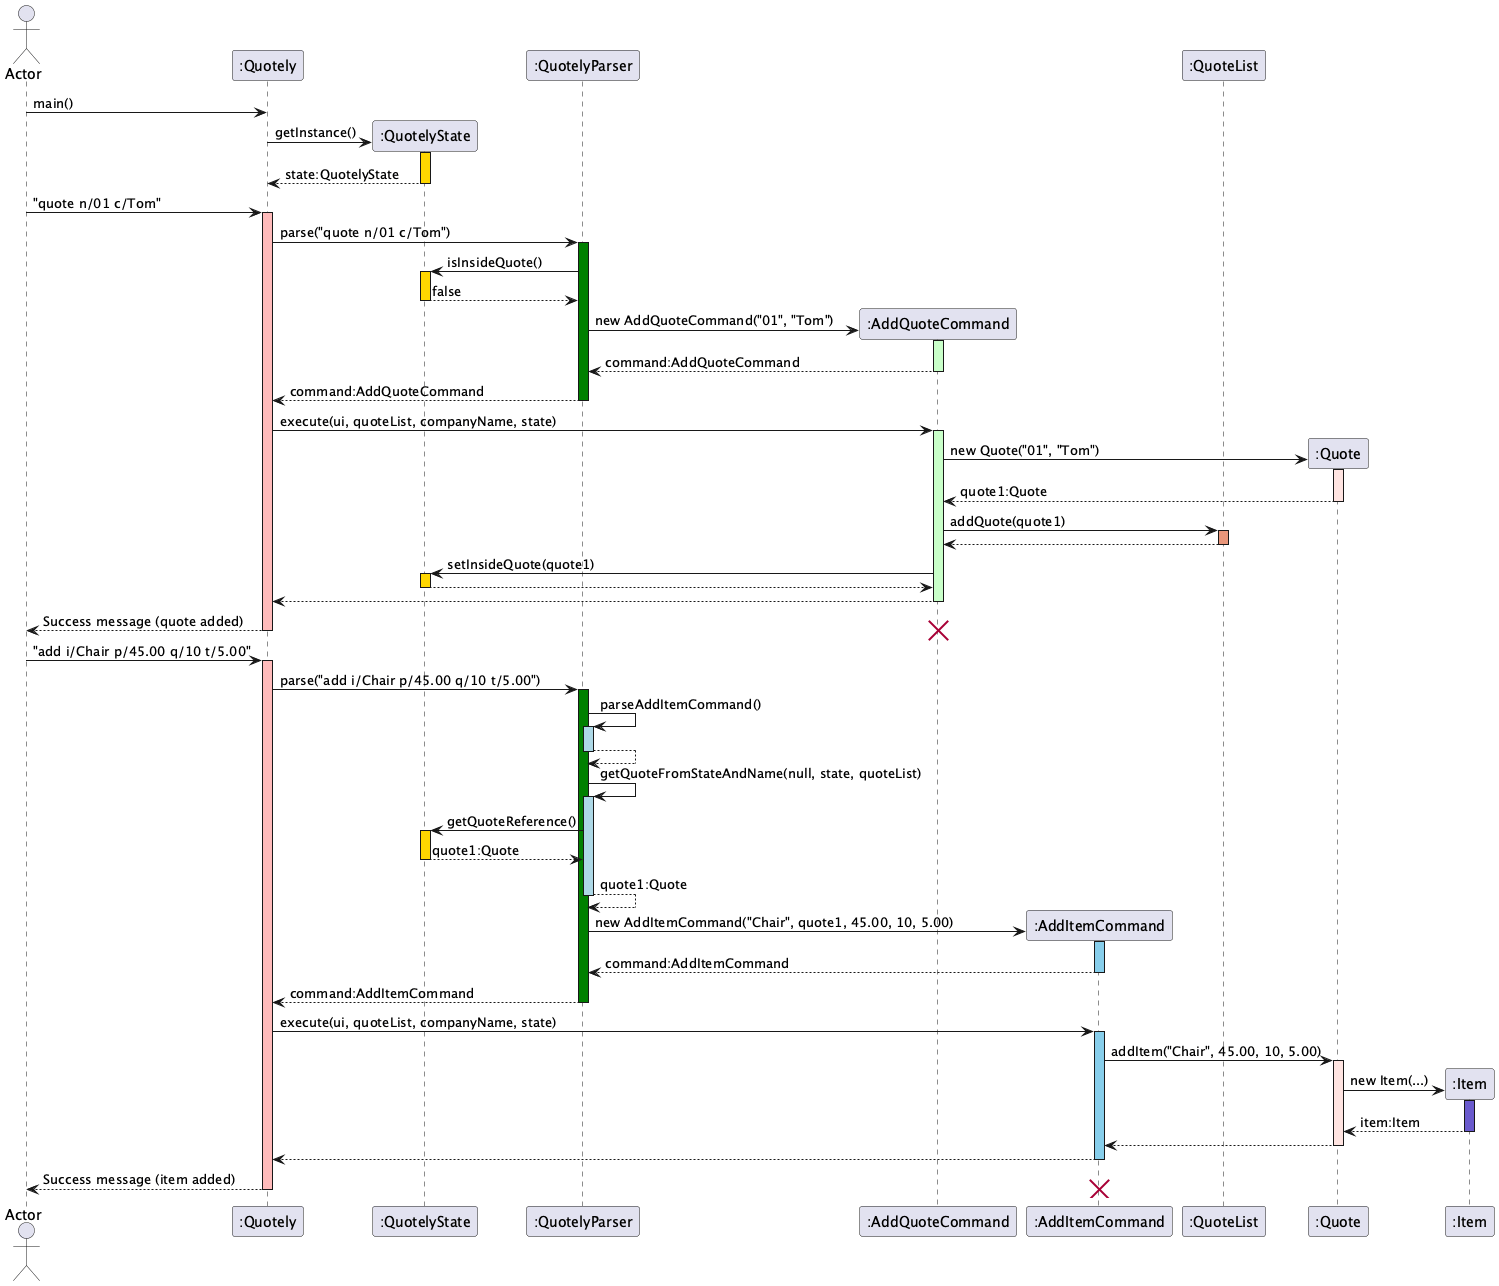

The diagram above was rendered by PlantUML. Its source (embedded in the PNG):
@startuml
hide circle
skinparam classAttributeIconSize 0

actor Actor
participant ":Quotely" as Quotely
participant ":QuotelyState" as QuotelyState
participant ":QuotelyParser" as Parser
participant ":AddQuoteCommand" as AddQuoteCommand
participant ":AddItemCommand" as AddItemCommand
participant ":QuoteList" as QuoteList
participant ":Quote" as Quote

Actor -> Quotely: main()

Quotely -> QuotelyState **: getInstance()
activate QuotelyState #Gold
return state:QuotelyState

Actor -> Quotely ++ #FFBBBB: "quote n/01 c/Tom"

Quotely -> Parser ++ #Green: parse("quote n/01 c/Tom")


Parser -> QuotelyState ++ #Gold: isInsideQuote()
return false

Parser -> AddQuoteCommand **: new AddQuoteCommand("01", "Tom")
activate AddQuoteCommand #technology
return command:AddQuoteCommand

return command:AddQuoteCommand

Quotely -> AddQuoteCommand ++ #technology: execute(ui, quoteList, companyName, state)

AddQuoteCommand -> Quote **: new Quote("01", "Tom")
activate Quote #mistyrose
return quote1:Quote

AddQuoteCommand -> QuoteList ++ #DarkSalmon: addQuote(quote1)
return

AddQuoteCommand -> QuotelyState ++ #Gold: setInsideQuote(quote1)
return

return

return Success message (quote added)

destroy AddQuoteCommand

Actor -> Quotely ++ #FFBBBB: "add i/Chair p/45.00 q/10 t/5.00"

Quotely -> Parser ++ #Green: parse("add i/Chair p/45.00 q/10 t/5.00")

Parser -> Parser ++ #lightblue: parseAddItemCommand()
return

Parser -> Parser ++ #lightblue: getQuoteFromStateAndName(null, state, quoteList)
Parser -> QuotelyState ++ #Gold: getQuoteReference()
return quote1:Quote

return quote1:Quote

Parser -> AddItemCommand **: new AddItemCommand("Chair", quote1, 45.00, 10, 5.00)
activate AddItemCommand #skyblue
return command:AddItemCommand

return command:AddItemCommand

Quotely -> AddItemCommand ++ #skyblue: execute(ui, quoteList, companyName, state)

AddItemCommand -> Quote ++ #mistyrose: addItem("Chair", 45.00, 10, 5.00)
Quote -> ":Item" **: new Item(...)
activate ":Item" #slateblue
return item:Item
return
return

return Success message (item added)

destroy AddItemCommand

@enduml